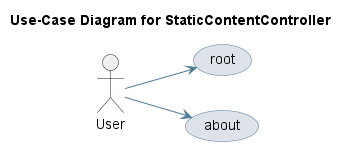

The diagram above was rendered by PlantUML. Its source (embedded in the PNG):
@startuml
skinparam usecase {
 BackgroundColor #DEE3E9 
 BorderColor #4D7A97 
 ArrowColor #4D7A97 
}
left to right direction
title Use-Case Diagram for StaticContentController

actor User
usecase "root" as UC_root
User --> UC_root
usecase "about" as UC_about
User --> UC_about
@enduml